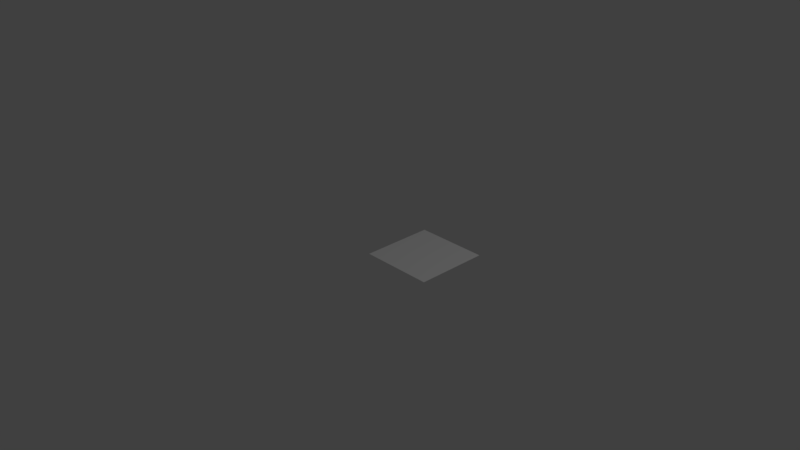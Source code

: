 # Source: tex-blend.blend  (saved by Blender 2.79.0; exported with 4.5.12 LTS)
import bpy
from mathutils import Matrix  # noqa: F401  (used for matrix-valued properties, if any)

bpy.ops.wm.read_factory_settings(use_empty=True)
scene = bpy.context.scene
scene.name = 'Scene'

# ---- collections
col_collection_1 = bpy.data.collections.new('Collection 1'); scene.collection.children.link(col_collection_1)

# ---- materials (node trees are filled in below, after node groups)
mat_gradient_001 = bpy.data.materials.new('gradient.001')
mat_gradient_001.alpha_threshold = 0.0
mat_gradient_001.use_transparent_shadow = False
mat_gradient_001.diffuse_color = (1.0, 1.0, 1.0, 1.0)
mat_gradient_001.roughness = 0.5
mat_gradient_001.specular_intensity = 0.0

# ---- material node trees

# ---- world
world_world = bpy.data.worlds.new('World'); scene.world = world_world
world_world.color = (0.05088, 0.05088, 0.05088)
world_world.use_sun_shadow = False
world_world.sun_shadow_jitter_overblur = 0.0
world_world.cycles.sampling_method = 'MANUAL'

# ---- cameras
cam_camera = bpy.data.cameras.new('Camera')
cam_camera.clip_end = 100.0
cam_camera.lens = 35.0
cam_camera.sensor_width = 32.0
cam_camera.sensor_height = 18.0
cam_camera.ortho_scale = 7.314
cam_camera.dof.focus_distance = 0.0
cam_camera.dof.aperture_fstop = 128.0

# ---- lights
light_lamp = bpy.data.lights.new('Lamp', 'POINT')
light_lamp.transmission_factor = 0.0
light_lamp.cutoff_distance = 30.0
light_lamp.energy = 100.0
light_lamp.shadow_buffer_clip_start = 1.001
light_lamp.shadow_soft_size = 0.1
light_lamp.shadow_maximum_resolution = 0.006
light_lamp.use_absolute_resolution = True

# ---- meshes
me_gradient = bpy.data.meshes.new('gradient')
me_gradient.from_pydata([(0.0, 0.0, 0.0), (1.0, 0.0, 0.0), (1.0, 1.0, 0.0), (0.0, 1.0, 0.0)], [], [(0, 1, 2, 3)])
me_gradient.materials.append(mat_gradient_001)
me_gradient.use_remesh_preserve_volume = False
me_gradient.use_remesh_preserve_attributes = False
me_gradient.use_mirror_vertex_groups = False
me_gradient.update()

# ---- objects
ob_gradient = bpy.data.objects.new('gradient', me_gradient)
ob_lamp = bpy.data.objects.new('Lamp', light_lamp)
ob_camera = bpy.data.objects.new('Camera', cam_camera)

# ---- transforms, parenting, visibility, modifiers, constraints
ob_gradient.location = (0.0, 0.0, 0.0)
ob_gradient.lineart.crease_threshold = 0.0
ob_lamp.location = (4.076, 1.005, 5.904)
ob_lamp.rotation_euler = (0.6503, 0.05522, 1.866)
ob_lamp.lock_rotations_4d = False
ob_lamp.empty_display_type = 'ARROWS'
ob_lamp.color = (0.0, 0.0, 0.0, 0.0)
ob_lamp.lineart.crease_threshold = 0.0
ob_camera.location = (7.481, -6.508, 5.344)
ob_camera.rotation_euler = (1.109, 0.0, 0.8149)
ob_camera.lock_rotations_4d = False
ob_camera.empty_display_type = 'ARROWS'
ob_camera.color = (0.0, 0.0, 0.0, 0.0)
ob_camera.display_type = 'WIRE'
ob_camera.lineart.crease_threshold = 0.0

# ---- collection membership
col_collection_1.objects.link(ob_gradient)
col_collection_1.objects.link(ob_lamp)
col_collection_1.objects.link(ob_camera)

# ---- scene / render settings (as saved in the file)
scene.camera = ob_camera
scene.frame_start = 1; scene.frame_end = 250; scene.frame_set(1)
scene.render.engine = 'BLENDER_EEVEE_NEXT'
scene.render.resolution_percentage = 50
scene.render.dither_intensity = 0.0
scene.cycles.use_denoising = False
scene.cycles.samples = 128
scene.cycles.sampling_pattern = 'TABULATED_SOBOL'
scene.cycles.use_adaptive_sampling = False
scene.cycles.use_light_tree = False
scene.cycles.blur_glossy = 0.0
scene.cycles.sample_clamp_indirect = 0.0
scene.view_settings.view_transform = 'Standard'
bpy.context.view_layer.update()
